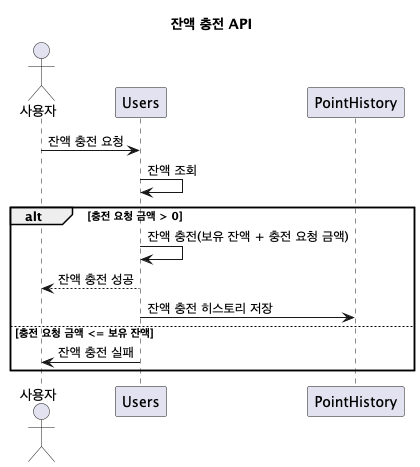

The diagram above was rendered by PlantUML. Its source (embedded in the PNG):
@startuml
title 잔액 충전 API
actor "사용자" as User
participant "Users" as Users
participant "PointHistory" as PointHistory

User -> Users : 잔액 충전 요청
Users -> Users : 잔액 조회
alt 충전 요청 금액 > 0
    Users -> Users : 잔액 충전(보유 잔액 + 충전 요청 금액)
    Users --> User : 잔액 충전 성공
    Users -> "PointHistory" : 잔액 충전 히스토리 저장
else 충전 요청 금액 <= 보유 잔액
    Users -> User : 잔액 충전 실패
end
@enduml